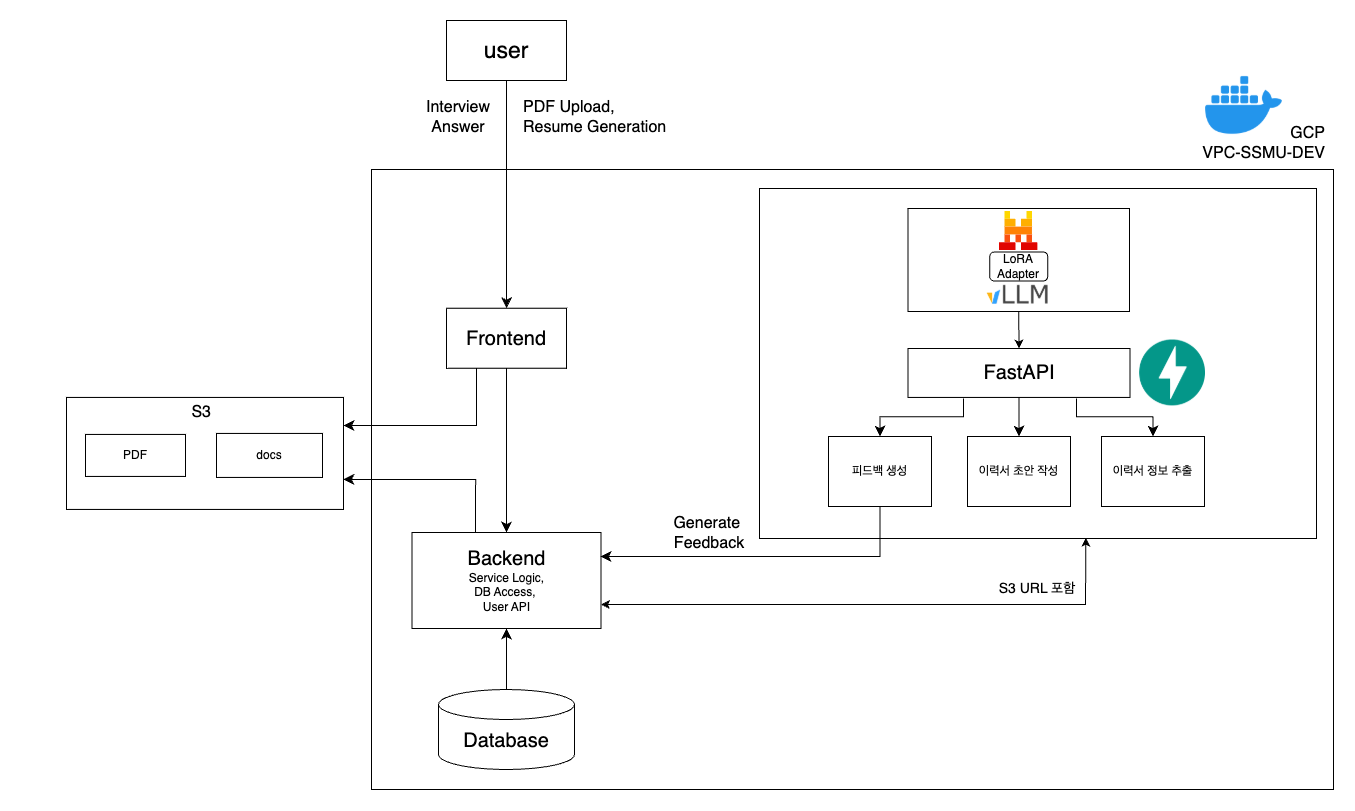

The diagram above was exported from draw.io. Its source (the exported page's mxGraphModel, read from the mxfile embedded in the PNG):
<mxGraphModel dx="4360" dy="2100" grid="0" gridSize="10" guides="1" tooltips="1" connect="1" arrows="1" fold="1" page="0" pageScale="1" pageWidth="827" pageHeight="1169" math="0" shadow="0">
  <root>
    <mxCell id="0" />
    <mxCell id="1" parent="0" />
    <mxCell id="M3K17hlKM9OVFAR8bikG-19" value="" style="rounded=0;whiteSpace=wrap;html=1;labelBackgroundColor=none;" parent="1" vertex="1">
      <mxGeometry x="-73" y="-10" width="962" height="620" as="geometry" />
    </mxCell>
    <mxCell id="v1gg-RDe4pGPaAzESdqL-8" value="" style="rounded=0;whiteSpace=wrap;html=1;fillColor=none;movable=1;resizable=1;rotatable=1;deletable=1;editable=1;locked=0;connectable=1;" vertex="1" parent="1">
      <mxGeometry x="315" y="9" width="557" height="350" as="geometry" />
    </mxCell>
    <mxCell id="M3K17hlKM9OVFAR8bikG-1" value="&lt;font style=&quot;font-size: 23px;&quot;&gt;user&lt;/font&gt;" style="rounded=0;whiteSpace=wrap;html=1;labelBackgroundColor=none;" parent="1" vertex="1">
      <mxGeometry x="2" y="-159" width="120" height="60" as="geometry" />
    </mxCell>
    <mxCell id="M3K17hlKM9OVFAR8bikG-2" value="&lt;font style=&quot;font-size: 20px;&quot;&gt;Frontend&lt;/font&gt;" style="rounded=0;whiteSpace=wrap;html=1;labelBackgroundColor=none;" parent="1" vertex="1">
      <mxGeometry x="2" y="128.72000000000003" width="120" height="60" as="geometry" />
    </mxCell>
    <mxCell id="M3K17hlKM9OVFAR8bikG-3" value="" style="endArrow=classic;html=1;rounded=0;fontSize=12;startSize=8;endSize=8;curved=1;entryX=0.5;entryY=0;entryDx=0;entryDy=0;labelBackgroundColor=none;fontColor=default;" parent="1" source="M3K17hlKM9OVFAR8bikG-1" target="M3K17hlKM9OVFAR8bikG-2" edge="1">
      <mxGeometry width="50" height="50" relative="1" as="geometry">
        <mxPoint x="29" y="18" as="sourcePoint" />
        <mxPoint x="79" y="-32" as="targetPoint" />
      </mxGeometry>
    </mxCell>
    <mxCell id="M3K17hlKM9OVFAR8bikG-4" value="&lt;font style=&quot;font-size: 20px;&quot;&gt;Backend&lt;/font&gt;&lt;div&gt;Service Logic,&lt;/div&gt;&lt;div&gt;DB Access,&amp;nbsp;&lt;/div&gt;&lt;div&gt;User API&lt;/div&gt;" style="rounded=0;whiteSpace=wrap;html=1;labelBackgroundColor=none;" parent="1" vertex="1">
      <mxGeometry x="-32.5" y="353" width="189" height="96" as="geometry" />
    </mxCell>
    <mxCell id="M3K17hlKM9OVFAR8bikG-5" value="" style="endArrow=classic;html=1;rounded=0;fontSize=12;startSize=8;endSize=8;curved=1;exitX=0.5;exitY=1;exitDx=0;exitDy=0;entryX=0.5;entryY=0;entryDx=0;entryDy=0;labelBackgroundColor=none;fontColor=default;" parent="1" source="M3K17hlKM9OVFAR8bikG-2" target="M3K17hlKM9OVFAR8bikG-4" edge="1">
      <mxGeometry width="50" height="50" relative="1" as="geometry">
        <mxPoint x="71" y="173" as="sourcePoint" />
        <mxPoint x="121" y="123" as="targetPoint" />
      </mxGeometry>
    </mxCell>
    <mxCell id="M3K17hlKM9OVFAR8bikG-6" value="피드백 생성" style="rounded=0;whiteSpace=wrap;html=1;labelBackgroundColor=none;" parent="1" vertex="1">
      <mxGeometry x="384" y="257" width="103" height="70" as="geometry" />
    </mxCell>
    <mxCell id="M3K17hlKM9OVFAR8bikG-8" value="Generate&amp;nbsp;&lt;div&gt;Feedback&lt;/div&gt;" style="text;strokeColor=none;fillColor=none;html=1;align=center;verticalAlign=middle;whiteSpace=wrap;rounded=0;fontSize=16;labelBackgroundColor=none;" parent="1" vertex="1">
      <mxGeometry x="235" y="339" width="60" height="30" as="geometry" />
    </mxCell>
    <mxCell id="M3K17hlKM9OVFAR8bikG-11" value="" style="endArrow=classic;html=1;rounded=0;fontSize=12;startSize=8;endSize=8;curved=1;exitX=0.5;exitY=0;exitDx=0;exitDy=0;entryX=0.5;entryY=1;entryDx=0;entryDy=0;labelBackgroundColor=none;fontColor=default;exitPerimeter=0;" parent="1" source="v1gg-RDe4pGPaAzESdqL-26" target="M3K17hlKM9OVFAR8bikG-4" edge="1">
      <mxGeometry width="50" height="50" relative="1" as="geometry">
        <mxPoint x="62" y="653" as="sourcePoint" />
        <mxPoint x="66" y="285" as="targetPoint" />
      </mxGeometry>
    </mxCell>
    <mxCell id="M3K17hlKM9OVFAR8bikG-12" value="Interview&lt;div&gt;Answer&lt;/div&gt;" style="text;strokeColor=none;fillColor=none;html=1;align=center;verticalAlign=middle;whiteSpace=wrap;rounded=0;fontSize=16;labelBackgroundColor=none;" parent="1" vertex="1">
      <mxGeometry x="-16" y="-77" width="60" height="30" as="geometry" />
    </mxCell>
    <mxCell id="M3K17hlKM9OVFAR8bikG-13" value="PDF Upload,&amp;nbsp;&lt;div&gt;Resume Generation&lt;/div&gt;" style="text;strokeColor=none;fillColor=none;html=1;align=left;verticalAlign=middle;whiteSpace=wrap;rounded=0;fontSize=16;labelBackgroundColor=none;" parent="1" vertex="1">
      <mxGeometry x="77" y="-77" width="153" height="30" as="geometry" />
    </mxCell>
    <mxCell id="M3K17hlKM9OVFAR8bikG-16" value="" style="shape=image;verticalLabelPosition=bottom;labelBackgroundColor=none;verticalAlign=top;aspect=fixed;imageAspect=0;image=data:image/png,(base64 omitted: 23056 chars);" parent="1" vertex="1">
      <mxGeometry x="695.14" y="160.54" width="65.86" height="65.86" as="geometry" />
    </mxCell>
    <mxCell id="M3K17hlKM9OVFAR8bikG-20" value="GCP&lt;div&gt;VPC-SSMU-DEV&lt;/div&gt;" style="text;strokeColor=none;fillColor=none;html=1;align=right;verticalAlign=middle;whiteSpace=wrap;rounded=0;fontSize=16;labelBackgroundColor=none;" parent="1" vertex="1">
      <mxGeometry x="689" y="-51" width="194" height="30" as="geometry" />
    </mxCell>
    <mxCell id="7i8mGkfNvhazm-njkYfs-6" value="이력서 초안 작성" style="rounded=0;whiteSpace=wrap;html=1;labelBackgroundColor=none;" parent="1" vertex="1">
      <mxGeometry x="523" y="257" width="103" height="70" as="geometry" />
    </mxCell>
    <mxCell id="7i8mGkfNvhazm-njkYfs-7" value="이력서 정보 추출" style="rounded=0;whiteSpace=wrap;html=1;labelBackgroundColor=none;" parent="1" vertex="1">
      <mxGeometry x="657" y="257" width="103" height="70" as="geometry" />
    </mxCell>
    <mxCell id="7i8mGkfNvhazm-njkYfs-8" value="&lt;font style=&quot;font-size: 20px;&quot;&gt;FastAPI&lt;/font&gt;" style="rounded=0;whiteSpace=wrap;html=1;labelBackgroundColor=none;" parent="1" vertex="1">
      <mxGeometry x="463.5" y="169" width="222" height="48.93" as="geometry" />
    </mxCell>
    <mxCell id="7i8mGkfNvhazm-njkYfs-13" value="" style="edgeStyle=elbowEdgeStyle;elbow=vertical;endArrow=classic;html=1;curved=0;rounded=0;endSize=8;startSize=8;fontSize=12;" parent="1" target="M3K17hlKM9OVFAR8bikG-6" edge="1">
      <mxGeometry width="50" height="50" relative="1" as="geometry">
        <mxPoint x="519" y="219" as="sourcePoint" />
        <mxPoint x="623" y="140.86" as="targetPoint" />
      </mxGeometry>
    </mxCell>
    <mxCell id="7i8mGkfNvhazm-njkYfs-15" value="" style="endArrow=classic;html=1;rounded=0;fontSize=12;startSize=8;endSize=8;curved=1;entryX=0.5;entryY=0;entryDx=0;entryDy=0;exitX=0.5;exitY=1;exitDx=0;exitDy=0;" parent="1" source="7i8mGkfNvhazm-njkYfs-8" target="7i8mGkfNvhazm-njkYfs-6" edge="1">
      <mxGeometry width="50" height="50" relative="1" as="geometry">
        <mxPoint x="575" y="222" as="sourcePoint" />
        <mxPoint x="415" y="94.93" as="targetPoint" />
      </mxGeometry>
    </mxCell>
    <mxCell id="v1gg-RDe4pGPaAzESdqL-10" value="" style="edgeStyle=elbowEdgeStyle;elbow=vertical;endArrow=classic;html=1;curved=0;rounded=0;endSize=8;startSize=8;exitX=0.5;exitY=1;exitDx=0;exitDy=0;" edge="1" parent="1" source="M3K17hlKM9OVFAR8bikG-6">
      <mxGeometry width="50" height="50" relative="1" as="geometry">
        <mxPoint x="436" y="337" as="sourcePoint" />
        <mxPoint x="156" y="377" as="targetPoint" />
        <Array as="points">
          <mxPoint x="359" y="377" />
        </Array>
      </mxGeometry>
    </mxCell>
    <mxCell id="v1gg-RDe4pGPaAzESdqL-17" value="" style="endArrow=classic;startArrow=classic;html=1;rounded=0;exitX=1;exitY=0.75;exitDx=0;exitDy=0;entryX=0.586;entryY=0.998;entryDx=0;entryDy=0;entryPerimeter=0;" edge="1" parent="1" source="M3K17hlKM9OVFAR8bikG-4" target="v1gg-RDe4pGPaAzESdqL-8">
      <mxGeometry width="50" height="50" relative="1" as="geometry">
        <mxPoint x="157" y="549" as="sourcePoint" />
        <mxPoint x="584" y="352" as="targetPoint" />
        <Array as="points">
          <mxPoint x="641" y="425" />
        </Array>
      </mxGeometry>
    </mxCell>
    <mxCell id="v1gg-RDe4pGPaAzESdqL-26" value="&lt;font style=&quot;font-size: 20px;&quot;&gt;Database&lt;/font&gt;" style="shape=cylinder3;whiteSpace=wrap;html=1;boundedLbl=1;backgroundOutline=1;size=15;" vertex="1" parent="1">
      <mxGeometry x="-6" y="510" width="136" height="80" as="geometry" />
    </mxCell>
    <mxCell id="v1gg-RDe4pGPaAzESdqL-28" value="" style="shape=image;verticalLabelPosition=bottom;labelBackgroundColor=default;verticalAlign=top;aspect=fixed;imageAspect=0;image=https://img.icons8.com/fluent/512/docker.png;" vertex="1" parent="1">
      <mxGeometry x="761" y="-111" width="77" height="77" as="geometry" />
    </mxCell>
    <mxCell id="v1gg-RDe4pGPaAzESdqL-30" value="" style="edgeStyle=elbowEdgeStyle;elbow=vertical;endArrow=classic;html=1;curved=0;rounded=0;endSize=8;startSize=8;fontSize=12;entryX=0.5;entryY=0;entryDx=0;entryDy=0;" edge="1" parent="1" target="7i8mGkfNvhazm-njkYfs-7">
      <mxGeometry width="50" height="50" relative="1" as="geometry">
        <mxPoint x="632" y="219" as="sourcePoint" />
        <mxPoint x="709" y="257" as="targetPoint" />
        <Array as="points" />
      </mxGeometry>
    </mxCell>
    <mxCell id="v1gg-RDe4pGPaAzESdqL-39" value="" style="rounded=0;whiteSpace=wrap;html=1;fillColor=none;" vertex="1" parent="1">
      <mxGeometry x="463.5" y="29" width="221.5" height="103" as="geometry" />
    </mxCell>
    <mxCell id="v1gg-RDe4pGPaAzESdqL-29" value="" style="shape=image;verticalLabelPosition=bottom;labelBackgroundColor=default;verticalAlign=top;aspect=fixed;imageAspect=0;image=https://raw.githubusercontent.com/vllm-project/vllm/main/docs/source/assets/logos/vllm-logo-text-light.png;" vertex="1" parent="1">
      <mxGeometry x="527.0699999999999" y="101.53" width="94.86" height="27.19" as="geometry" />
    </mxCell>
    <mxCell id="v1gg-RDe4pGPaAzESdqL-32" value="LoRA&lt;div&gt;Adapter&lt;/div&gt;" style="rounded=1;whiteSpace=wrap;html=1;" vertex="1" parent="1">
      <mxGeometry x="545.25" y="72.46000000000001" width="58" height="29.07" as="geometry" />
    </mxCell>
    <mxCell id="v1gg-RDe4pGPaAzESdqL-34" value="" style="shape=image;verticalLabelPosition=bottom;labelBackgroundColor=default;verticalAlign=top;aspect=fixed;imageAspect=0;editableCssRules=.*;image=data:image/svg+xml,(base64 omitted: 896 chars);" vertex="1" parent="1">
      <mxGeometry x="554.75" y="32" width="39" height="39" as="geometry" />
    </mxCell>
    <mxCell id="v1gg-RDe4pGPaAzESdqL-40" value="" style="endArrow=classic;html=1;rounded=0;exitX=0.5;exitY=1;exitDx=0;exitDy=0;entryX=0.5;entryY=0;entryDx=0;entryDy=0;" edge="1" parent="1" source="v1gg-RDe4pGPaAzESdqL-39" target="7i8mGkfNvhazm-njkYfs-8">
      <mxGeometry width="50" height="50" relative="1" as="geometry">
        <mxPoint x="538" y="-86" as="sourcePoint" />
        <mxPoint x="588" y="-136" as="targetPoint" />
      </mxGeometry>
    </mxCell>
    <mxCell id="v1gg-RDe4pGPaAzESdqL-42" value="&lt;font style=&quot;font-size: 14px;&quot;&gt;S3 URL 포함&lt;/font&gt;" style="text;strokeColor=none;align=center;fillColor=none;html=1;verticalAlign=middle;whiteSpace=wrap;rounded=0;" vertex="1" parent="1">
      <mxGeometry x="545.25" y="394" width="96" height="30" as="geometry" />
    </mxCell>
    <mxCell id="v1gg-RDe4pGPaAzESdqL-46" value="" style="rounded=0;whiteSpace=wrap;html=1;labelBackgroundColor=none;" vertex="1" parent="1">
      <mxGeometry x="-378" y="217.93" width="277" height="112" as="geometry" />
    </mxCell>
    <mxCell id="v1gg-RDe4pGPaAzESdqL-47" value="PDF" style="rounded=0;whiteSpace=wrap;html=1;labelBackgroundColor=none;" vertex="1" parent="1">
      <mxGeometry x="-359" y="254.93" width="100" height="42" as="geometry" />
    </mxCell>
    <mxCell id="v1gg-RDe4pGPaAzESdqL-48" value="docs" style="rounded=0;whiteSpace=wrap;html=1;labelBackgroundColor=none;" vertex="1" parent="1">
      <mxGeometry x="-228" y="253.93" width="106" height="44" as="geometry" />
    </mxCell>
    <mxCell id="v1gg-RDe4pGPaAzESdqL-49" value="S3" style="text;strokeColor=none;fillColor=none;html=1;align=right;verticalAlign=middle;whiteSpace=wrap;rounded=0;fontSize=16;labelBackgroundColor=none;" vertex="1" parent="1">
      <mxGeometry x="-425" y="217.93" width="194" height="30" as="geometry" />
    </mxCell>
    <mxCell id="v1gg-RDe4pGPaAzESdqL-54" value="" style="edgeStyle=elbowEdgeStyle;elbow=horizontal;endArrow=classic;html=1;curved=0;rounded=0;endSize=8;startSize=8;exitX=0.25;exitY=1;exitDx=0;exitDy=0;" edge="1" parent="1" source="M3K17hlKM9OVFAR8bikG-2">
      <mxGeometry width="50" height="50" relative="1" as="geometry">
        <mxPoint x="293" y="375" as="sourcePoint" />
        <mxPoint x="-101" y="246" as="targetPoint" />
        <Array as="points">
          <mxPoint x="32" y="219" />
        </Array>
      </mxGeometry>
    </mxCell>
    <mxCell id="v1gg-RDe4pGPaAzESdqL-55" value="" style="edgeStyle=segmentEdgeStyle;endArrow=classic;html=1;curved=0;rounded=0;endSize=8;startSize=8;" edge="1" parent="1">
      <mxGeometry width="50" height="50" relative="1" as="geometry">
        <mxPoint x="31" y="353" as="sourcePoint" />
        <mxPoint x="-101" y="300" as="targetPoint" />
        <Array as="points">
          <mxPoint x="31" y="300" />
          <mxPoint x="-101" y="300" />
        </Array>
      </mxGeometry>
    </mxCell>
  </root>
</mxGraphModel>